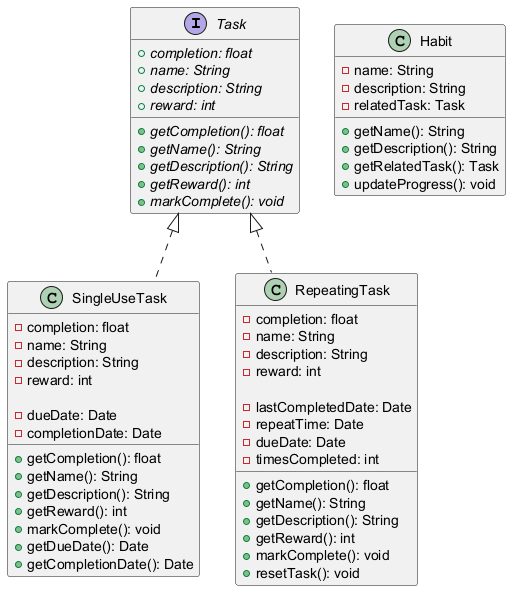

The diagram above was rendered by PlantUML. Its source (embedded in the PNG):
@startuml

interface Task {
    +completion: float {abstract}
    +name: String {abstract}
    +description: String {abstract}
    +reward: int {abstract}

    +getCompletion(): float {abstract}
    +getName(): String {abstract}
    +getDescription(): String {abstract}
    +getReward(): int {abstract}
    +markComplete(): void {abstract}
}

class SingleUseTask implements Task {
    -completion: float
    -name: String
    -description: String
    -reward: int

    -dueDate: Date
    -completionDate: Date

    +getCompletion(): float
    +getName(): String
    +getDescription(): String
    +getReward(): int
    +markComplete(): void
    +getDueDate(): Date
    +getCompletionDate(): Date
}

class RepeatingTask implements Task {
    -completion: float
    -name: String
    -description: String
    -reward: int

    -lastCompletedDate: Date
    -repeatTime: Date
    -dueDate: Date
    -timesCompleted: int

    +getCompletion(): float
    +getName(): String
    +getDescription(): String
    +getReward(): int
    +markComplete(): void
    +resetTask(): void
}

class Habit {
    -name: String
    -description: String
    -relatedTask: Task

    +getName(): String
    +getDescription(): String
    +getRelatedTask(): Task
    +updateProgress(): void
}

@enduml